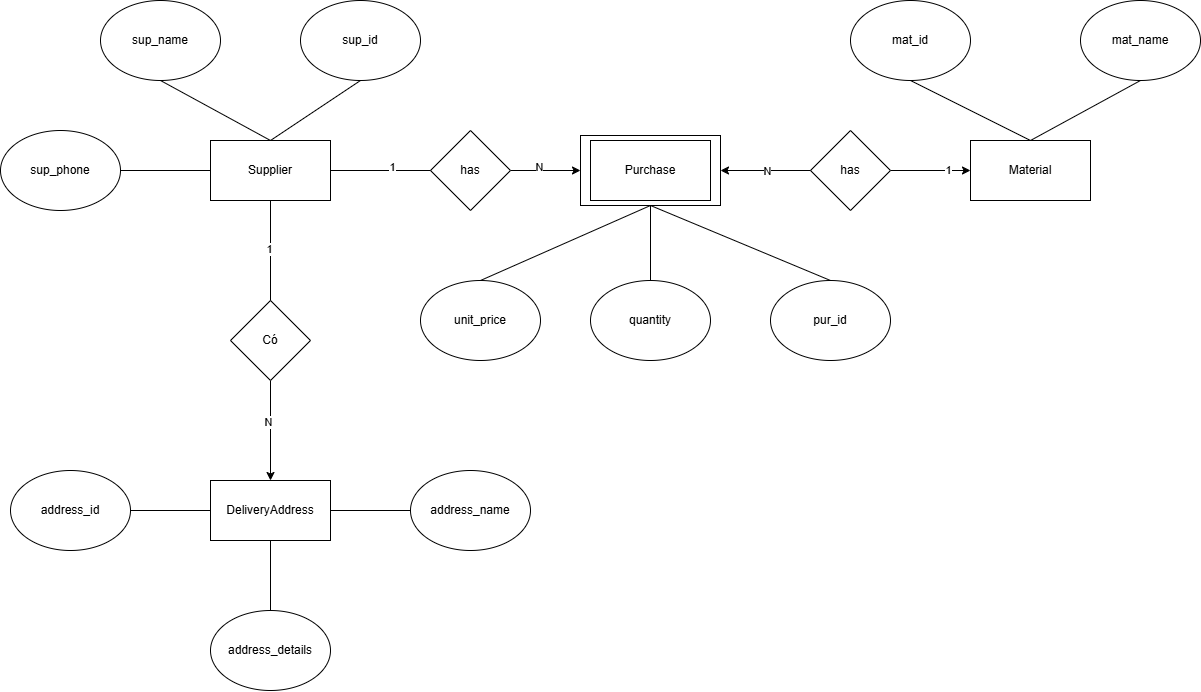

The diagram above was exported from draw.io. Its source (the exported page's mxGraphModel, read from the mxfile embedded in the PNG):
<mxGraphModel dx="1961" dy="1806" grid="1" gridSize="10" guides="1" tooltips="1" connect="1" arrows="1" fold="1" page="1" pageScale="1" pageWidth="827" pageHeight="1169" math="0" shadow="0">
  <root>
    <mxCell id="0" />
    <mxCell id="1" parent="0" />
    <mxCell id="5slounb2LnWlPv6FRChr-1" value="Supplier" style="rounded=0;whiteSpace=wrap;html=1;" vertex="1" parent="1">
      <mxGeometry x="130" y="100" width="120" height="60" as="geometry" />
    </mxCell>
    <mxCell id="5slounb2LnWlPv6FRChr-2" value="Material" style="rounded=0;whiteSpace=wrap;html=1;" vertex="1" parent="1">
      <mxGeometry x="890" y="100" width="120" height="60" as="geometry" />
    </mxCell>
    <mxCell id="5slounb2LnWlPv6FRChr-3" value="DeliveryAddress" style="rounded=0;whiteSpace=wrap;html=1;" vertex="1" parent="1">
      <mxGeometry x="130" y="440" width="120" height="60" as="geometry" />
    </mxCell>
    <mxCell id="5slounb2LnWlPv6FRChr-8" style="edgeStyle=orthogonalEdgeStyle;rounded=0;orthogonalLoop=1;jettySize=auto;html=1;entryX=0;entryY=0.5;entryDx=0;entryDy=0;exitX=1;exitY=0.5;exitDx=0;exitDy=0;" edge="1" parent="1" source="5slounb2LnWlPv6FRChr-45" target="5slounb2LnWlPv6FRChr-2">
      <mxGeometry relative="1" as="geometry">
        <mxPoint x="570" y="129.99999999999977" as="sourcePoint" />
      </mxGeometry>
    </mxCell>
    <mxCell id="5slounb2LnWlPv6FRChr-43" value="1" style="edgeLabel;html=1;align=center;verticalAlign=middle;resizable=0;points=[];" vertex="1" connectable="0" parent="5slounb2LnWlPv6FRChr-8">
      <mxGeometry x="0.4758" y="1" relative="1" as="geometry">
        <mxPoint x="-1" as="offset" />
      </mxGeometry>
    </mxCell>
    <mxCell id="5slounb2LnWlPv6FRChr-15" value="" style="edgeStyle=orthogonalEdgeStyle;rounded=0;orthogonalLoop=1;jettySize=auto;html=1;" edge="1" parent="1" source="5slounb2LnWlPv6FRChr-12" target="5slounb2LnWlPv6FRChr-3">
      <mxGeometry relative="1" as="geometry" />
    </mxCell>
    <mxCell id="5slounb2LnWlPv6FRChr-16" value="N" style="edgeLabel;html=1;align=center;verticalAlign=middle;resizable=0;points=[];" vertex="1" connectable="0" parent="5slounb2LnWlPv6FRChr-15">
      <mxGeometry x="-0.182" y="-3" relative="1" as="geometry">
        <mxPoint as="offset" />
      </mxGeometry>
    </mxCell>
    <mxCell id="5slounb2LnWlPv6FRChr-12" value="Có" style="rhombus;whiteSpace=wrap;html=1;" vertex="1" parent="1">
      <mxGeometry x="150" y="260" width="80" height="80" as="geometry" />
    </mxCell>
    <mxCell id="5slounb2LnWlPv6FRChr-13" value="" style="endArrow=none;html=1;rounded=0;entryX=0.5;entryY=1;entryDx=0;entryDy=0;exitX=0.5;exitY=0;exitDx=0;exitDy=0;" edge="1" parent="1" source="5slounb2LnWlPv6FRChr-12" target="5slounb2LnWlPv6FRChr-1">
      <mxGeometry width="50" height="50" relative="1" as="geometry">
        <mxPoint x="370" y="290" as="sourcePoint" />
        <mxPoint x="420" y="240" as="targetPoint" />
      </mxGeometry>
    </mxCell>
    <mxCell id="5slounb2LnWlPv6FRChr-14" value="1" style="edgeLabel;html=1;align=center;verticalAlign=middle;resizable=0;points=[];" vertex="1" connectable="0" parent="5slounb2LnWlPv6FRChr-13">
      <mxGeometry x="0.019" y="2" relative="1" as="geometry">
        <mxPoint as="offset" />
      </mxGeometry>
    </mxCell>
    <mxCell id="5slounb2LnWlPv6FRChr-17" value="sup_id" style="ellipse;whiteSpace=wrap;html=1;" vertex="1" parent="1">
      <mxGeometry x="220" y="-40" width="120" height="80" as="geometry" />
    </mxCell>
    <mxCell id="5slounb2LnWlPv6FRChr-18" value="sup_name" style="ellipse;whiteSpace=wrap;html=1;" vertex="1" parent="1">
      <mxGeometry x="20" y="-40" width="120" height="80" as="geometry" />
    </mxCell>
    <mxCell id="5slounb2LnWlPv6FRChr-19" value="sup_phone" style="ellipse;whiteSpace=wrap;html=1;" vertex="1" parent="1">
      <mxGeometry x="-80" y="90" width="120" height="80" as="geometry" />
    </mxCell>
    <mxCell id="5slounb2LnWlPv6FRChr-20" value="" style="endArrow=none;html=1;rounded=0;entryX=0.5;entryY=1;entryDx=0;entryDy=0;exitX=0.5;exitY=0;exitDx=0;exitDy=0;" edge="1" parent="1" source="5slounb2LnWlPv6FRChr-1" target="5slounb2LnWlPv6FRChr-17">
      <mxGeometry width="50" height="50" relative="1" as="geometry">
        <mxPoint x="370" y="290" as="sourcePoint" />
        <mxPoint x="420" y="240" as="targetPoint" />
      </mxGeometry>
    </mxCell>
    <mxCell id="5slounb2LnWlPv6FRChr-21" value="" style="endArrow=none;html=1;rounded=0;entryX=0.5;entryY=1;entryDx=0;entryDy=0;" edge="1" parent="1" target="5slounb2LnWlPv6FRChr-18">
      <mxGeometry width="50" height="50" relative="1" as="geometry">
        <mxPoint x="190" y="100" as="sourcePoint" />
        <mxPoint x="420" y="240" as="targetPoint" />
      </mxGeometry>
    </mxCell>
    <mxCell id="5slounb2LnWlPv6FRChr-22" value="" style="endArrow=none;html=1;rounded=0;entryX=0;entryY=0.5;entryDx=0;entryDy=0;exitX=1;exitY=0.5;exitDx=0;exitDy=0;" edge="1" parent="1" source="5slounb2LnWlPv6FRChr-19" target="5slounb2LnWlPv6FRChr-1">
      <mxGeometry width="50" height="50" relative="1" as="geometry">
        <mxPoint x="50" y="240" as="sourcePoint" />
        <mxPoint x="100" y="190" as="targetPoint" />
      </mxGeometry>
    </mxCell>
    <mxCell id="5slounb2LnWlPv6FRChr-23" value="mat_name" style="ellipse;whiteSpace=wrap;html=1;" vertex="1" parent="1">
      <mxGeometry x="1000" y="-40" width="120" height="80" as="geometry" />
    </mxCell>
    <mxCell id="5slounb2LnWlPv6FRChr-24" value="mat_id" style="ellipse;whiteSpace=wrap;html=1;" vertex="1" parent="1">
      <mxGeometry x="770" y="-40" width="120" height="80" as="geometry" />
    </mxCell>
    <mxCell id="5slounb2LnWlPv6FRChr-25" value="" style="endArrow=none;html=1;rounded=0;entryX=0.5;entryY=1;entryDx=0;entryDy=0;exitX=0.5;exitY=0;exitDx=0;exitDy=0;" edge="1" parent="1" source="5slounb2LnWlPv6FRChr-2" target="5slounb2LnWlPv6FRChr-24">
      <mxGeometry width="50" height="50" relative="1" as="geometry">
        <mxPoint x="370" y="290" as="sourcePoint" />
        <mxPoint x="420" y="240" as="targetPoint" />
      </mxGeometry>
    </mxCell>
    <mxCell id="5slounb2LnWlPv6FRChr-26" value="" style="endArrow=none;html=1;rounded=0;entryX=0.5;entryY=1;entryDx=0;entryDy=0;exitX=0.5;exitY=0;exitDx=0;exitDy=0;" edge="1" parent="1" source="5slounb2LnWlPv6FRChr-2" target="5slounb2LnWlPv6FRChr-23">
      <mxGeometry width="50" height="50" relative="1" as="geometry">
        <mxPoint x="370" y="290" as="sourcePoint" />
        <mxPoint x="420" y="240" as="targetPoint" />
      </mxGeometry>
    </mxCell>
    <mxCell id="5slounb2LnWlPv6FRChr-27" value="address_name" style="ellipse;whiteSpace=wrap;html=1;" vertex="1" parent="1">
      <mxGeometry x="330" y="430" width="120" height="80" as="geometry" />
    </mxCell>
    <mxCell id="5slounb2LnWlPv6FRChr-28" value="address_id" style="ellipse;whiteSpace=wrap;html=1;" vertex="1" parent="1">
      <mxGeometry x="-70" y="430" width="120" height="80" as="geometry" />
    </mxCell>
    <mxCell id="5slounb2LnWlPv6FRChr-29" value="address_details" style="ellipse;whiteSpace=wrap;html=1;" vertex="1" parent="1">
      <mxGeometry x="130" y="570" width="120" height="80" as="geometry" />
    </mxCell>
    <mxCell id="5slounb2LnWlPv6FRChr-30" value="" style="endArrow=none;html=1;rounded=0;exitX=1;exitY=0.5;exitDx=0;exitDy=0;entryX=0;entryY=0.5;entryDx=0;entryDy=0;" edge="1" parent="1" source="5slounb2LnWlPv6FRChr-28" target="5slounb2LnWlPv6FRChr-3">
      <mxGeometry width="50" height="50" relative="1" as="geometry">
        <mxPoint x="370" y="440" as="sourcePoint" />
        <mxPoint x="420" y="390" as="targetPoint" />
      </mxGeometry>
    </mxCell>
    <mxCell id="5slounb2LnWlPv6FRChr-31" value="" style="endArrow=none;html=1;rounded=0;exitX=1;exitY=0.5;exitDx=0;exitDy=0;entryX=0;entryY=0.5;entryDx=0;entryDy=0;" edge="1" parent="1" source="5slounb2LnWlPv6FRChr-3" target="5slounb2LnWlPv6FRChr-27">
      <mxGeometry width="50" height="50" relative="1" as="geometry">
        <mxPoint x="370" y="440" as="sourcePoint" />
        <mxPoint x="420" y="390" as="targetPoint" />
      </mxGeometry>
    </mxCell>
    <mxCell id="5slounb2LnWlPv6FRChr-32" value="" style="endArrow=none;html=1;rounded=0;exitX=0.5;exitY=0;exitDx=0;exitDy=0;entryX=0.5;entryY=1;entryDx=0;entryDy=0;" edge="1" parent="1" source="5slounb2LnWlPv6FRChr-29" target="5slounb2LnWlPv6FRChr-3">
      <mxGeometry width="50" height="50" relative="1" as="geometry">
        <mxPoint x="370" y="440" as="sourcePoint" />
        <mxPoint x="420" y="390" as="targetPoint" />
      </mxGeometry>
    </mxCell>
    <mxCell id="5slounb2LnWlPv6FRChr-33" value="quantity" style="ellipse;whiteSpace=wrap;html=1;" vertex="1" parent="1">
      <mxGeometry x="510" y="240" width="120" height="80" as="geometry" />
    </mxCell>
    <mxCell id="5slounb2LnWlPv6FRChr-34" value="unit_price" style="ellipse;whiteSpace=wrap;html=1;" vertex="1" parent="1">
      <mxGeometry x="340" y="240" width="120" height="80" as="geometry" />
    </mxCell>
    <mxCell id="5slounb2LnWlPv6FRChr-36" value="" style="endArrow=none;html=1;rounded=0;exitX=0.5;exitY=0;exitDx=0;exitDy=0;entryX=0.5;entryY=1;entryDx=0;entryDy=0;" edge="1" parent="1" source="5slounb2LnWlPv6FRChr-34" target="5slounb2LnWlPv6FRChr-37">
      <mxGeometry width="50" height="50" relative="1" as="geometry">
        <mxPoint x="510" y="230" as="sourcePoint" />
        <mxPoint x="530" y="169.99999999999977" as="targetPoint" />
      </mxGeometry>
    </mxCell>
    <mxCell id="5slounb2LnWlPv6FRChr-37" value="" style="rounded=0;whiteSpace=wrap;html=1;" vertex="1" parent="1">
      <mxGeometry x="500" y="95" width="140" height="70" as="geometry" />
    </mxCell>
    <mxCell id="5slounb2LnWlPv6FRChr-40" value="pur_id" style="ellipse;whiteSpace=wrap;html=1;" vertex="1" parent="1">
      <mxGeometry x="690" y="240" width="120" height="80" as="geometry" />
    </mxCell>
    <mxCell id="5slounb2LnWlPv6FRChr-41" value="" style="endArrow=none;html=1;rounded=0;entryX=0.5;entryY=1;entryDx=0;entryDy=0;exitX=0.5;exitY=0;exitDx=0;exitDy=0;" edge="1" parent="1" source="5slounb2LnWlPv6FRChr-40" target="5slounb2LnWlPv6FRChr-37">
      <mxGeometry width="50" height="50" relative="1" as="geometry">
        <mxPoint x="370" y="290" as="sourcePoint" />
        <mxPoint x="420" y="240" as="targetPoint" />
      </mxGeometry>
    </mxCell>
    <mxCell id="5slounb2LnWlPv6FRChr-45" value="has" style="rhombus;whiteSpace=wrap;html=1;" vertex="1" parent="1">
      <mxGeometry x="730" y="90" width="80" height="80" as="geometry" />
    </mxCell>
    <mxCell id="5slounb2LnWlPv6FRChr-46" value="" style="edgeStyle=orthogonalEdgeStyle;rounded=0;orthogonalLoop=1;jettySize=auto;html=1;exitX=0;exitY=0.5;exitDx=0;exitDy=0;" edge="1" parent="1" source="5slounb2LnWlPv6FRChr-45">
      <mxGeometry relative="1" as="geometry">
        <mxPoint x="730" y="130" as="sourcePoint" />
        <mxPoint x="640" y="130" as="targetPoint" />
      </mxGeometry>
    </mxCell>
    <mxCell id="5slounb2LnWlPv6FRChr-47" value="N" style="edgeLabel;html=1;align=center;verticalAlign=middle;resizable=0;points=[];" vertex="1" connectable="0" parent="5slounb2LnWlPv6FRChr-46">
      <mxGeometry x="-0.0585" relative="1" as="geometry">
        <mxPoint as="offset" />
      </mxGeometry>
    </mxCell>
    <mxCell id="5slounb2LnWlPv6FRChr-38" value="Purchase" style="rounded=0;whiteSpace=wrap;html=1;" vertex="1" parent="1">
      <mxGeometry x="510" y="100" width="120" height="60" as="geometry" />
    </mxCell>
    <mxCell id="5slounb2LnWlPv6FRChr-53" value="" style="edgeStyle=orthogonalEdgeStyle;rounded=0;orthogonalLoop=1;jettySize=auto;html=1;entryX=0;entryY=0.5;entryDx=0;entryDy=0;" edge="1" parent="1" source="5slounb2LnWlPv6FRChr-49" target="5slounb2LnWlPv6FRChr-37">
      <mxGeometry relative="1" as="geometry" />
    </mxCell>
    <mxCell id="5slounb2LnWlPv6FRChr-54" value="N" style="edgeLabel;html=1;align=center;verticalAlign=middle;resizable=0;points=[];" vertex="1" connectable="0" parent="5slounb2LnWlPv6FRChr-53">
      <mxGeometry x="-0.1798" y="4" relative="1" as="geometry">
        <mxPoint as="offset" />
      </mxGeometry>
    </mxCell>
    <mxCell id="5slounb2LnWlPv6FRChr-49" value="has" style="rhombus;whiteSpace=wrap;html=1;" vertex="1" parent="1">
      <mxGeometry x="350" y="90" width="80" height="80" as="geometry" />
    </mxCell>
    <mxCell id="5slounb2LnWlPv6FRChr-52" value="" style="endArrow=none;html=1;rounded=0;exitX=1;exitY=0.5;exitDx=0;exitDy=0;entryX=0;entryY=0.5;entryDx=0;entryDy=0;" edge="1" parent="1" source="5slounb2LnWlPv6FRChr-1" target="5slounb2LnWlPv6FRChr-49">
      <mxGeometry width="50" height="50" relative="1" as="geometry">
        <mxPoint x="370" y="290" as="sourcePoint" />
        <mxPoint x="420" y="240" as="targetPoint" />
      </mxGeometry>
    </mxCell>
    <mxCell id="5slounb2LnWlPv6FRChr-55" value="1" style="edgeLabel;html=1;align=center;verticalAlign=middle;resizable=0;points=[];" vertex="1" connectable="0" parent="5slounb2LnWlPv6FRChr-52">
      <mxGeometry x="0.2276" y="4" relative="1" as="geometry">
        <mxPoint as="offset" />
      </mxGeometry>
    </mxCell>
    <mxCell id="5slounb2LnWlPv6FRChr-56" value="" style="endArrow=none;html=1;rounded=0;entryX=0.5;entryY=1;entryDx=0;entryDy=0;" edge="1" parent="1" source="5slounb2LnWlPv6FRChr-33" target="5slounb2LnWlPv6FRChr-37">
      <mxGeometry width="50" height="50" relative="1" as="geometry">
        <mxPoint x="370" y="290" as="sourcePoint" />
        <mxPoint x="570" y="170" as="targetPoint" />
      </mxGeometry>
    </mxCell>
  </root>
</mxGraphModel>